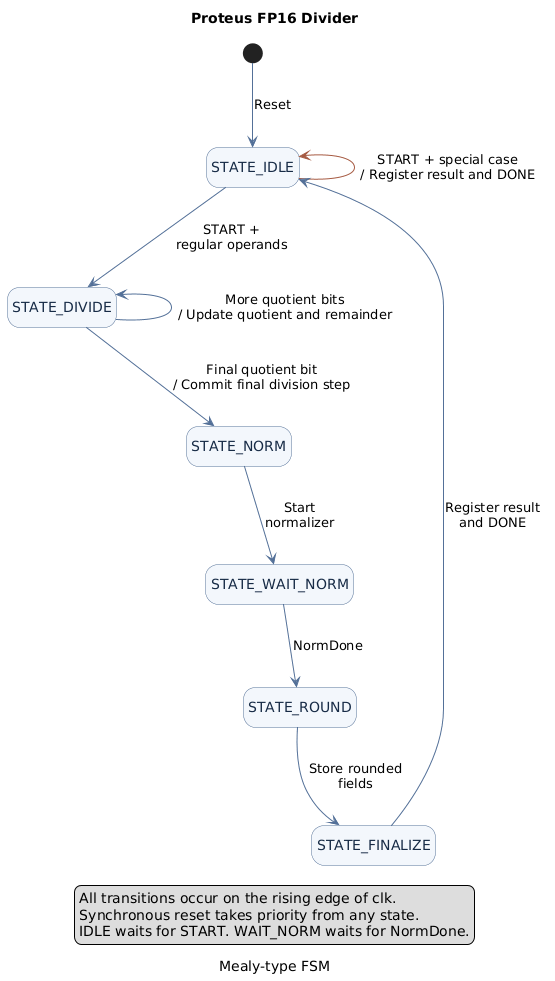

The diagram above was rendered by PlantUML. Its source (embedded in the PNG):
@startuml
title Proteus FP16 Divider
caption Mealy-type FSM

hide empty description
skinparam shadowing false
skinparam nodesep 55
skinparam ranksep 65
skinparam state {
    BackgroundColor #F3F7FC
    BorderColor #537098
    FontColor #172B46
}
skinparam ArrowColor #537098

state "STATE_IDLE" as Idle
state "STATE_DIVIDE" as Divide
state "STATE_NORM" as Normalize
state "STATE_WAIT_NORM" as WaitNorm
state "STATE_ROUND" as Round
state "STATE_FINALIZE" as Finalize

[*] -down-> Idle : Reset

Idle -left[#A65A42]-> Idle : START + special case\n/ Register result and DONE
Idle -down-> Divide : START +\nregular operands

Divide -left-> Divide : More quotient bits\n/ Update quotient and remainder
Divide -down-> Normalize : Final quotient bit\n/ Commit final division step

Normalize -down-> WaitNorm : Start\nnormalizer
WaitNorm -down-> Round : NormDone
Round -down-> Finalize : Store rounded\nfields
Finalize -up-> Idle : Register result\nand DONE

legend bottom
  All transitions occur on the rising edge of clk.
  Synchronous reset takes priority from any state.
  IDLE waits for START. WAIT_NORM waits for NormDone.
endlegend
@enduml